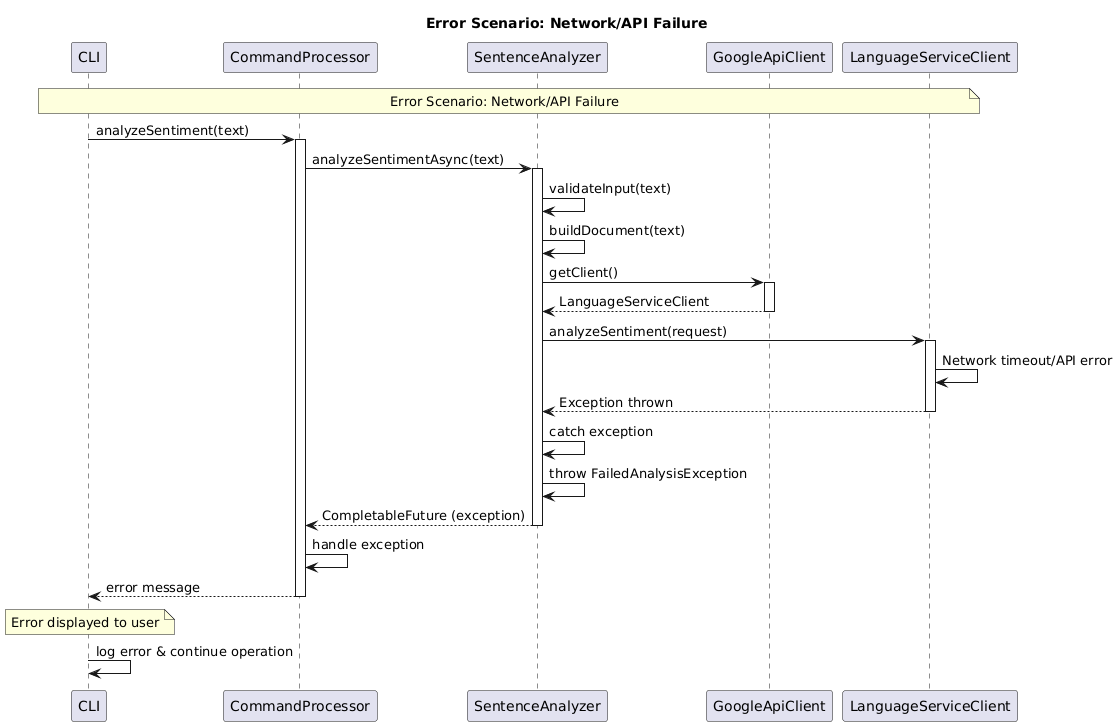

The diagram above was rendered by PlantUML. Its source (embedded in the PNG):
@startuml
title Error Scenario: Network/API Failure

participant CLI
participant CommandProcessor as CP
participant SentenceAnalyzer as SA
participant GoogleApiClient as GAC
participant LanguageServiceClient as LSC

note over CLI,LSC : Error Scenario: Network/API Failure

CLI -> CP : analyzeSentiment(text)
activate CP
CP -> SA : analyzeSentimentAsync(text)
activate SA
SA -> SA : validateInput(text)
SA -> SA : buildDocument(text)
SA -> GAC : getClient()
activate GAC
GAC --> SA : LanguageServiceClient
deactivate GAC
SA -> LSC : analyzeSentiment(request)
activate LSC
LSC -> LSC : Network timeout/API error
LSC --> SA : Exception thrown
deactivate LSC
SA -> SA : catch exception
SA -> SA : throw FailedAnalysisException
SA --> CP : CompletableFuture (exception)
deactivate SA
CP -> CP : handle exception
CP --> CLI : error message
deactivate CP

note over CLI : Error displayed to user
CLI -> CLI : log error & continue operation
@enduml